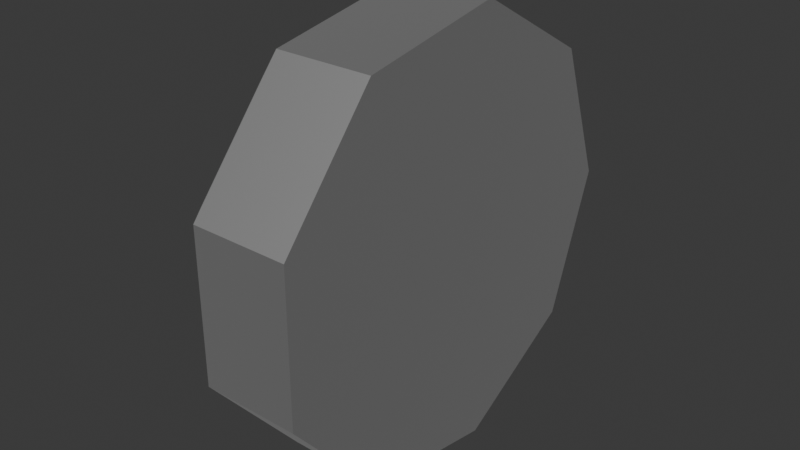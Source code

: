 # Source: WheelsTwo.blend  (saved by Blender 4.0.36; exported with 4.5.12 LTS)
import bpy
from mathutils import Matrix  # noqa: F401  (used for matrix-valued properties, if any)

bpy.ops.wm.read_factory_settings(use_empty=True)
scene = bpy.context.scene
scene.name = 'Scene'

# ---- collections
col_collection = bpy.data.collections.new('Collection'); scene.collection.children.link(col_collection)

# ---- materials (node trees are filled in below, after node groups)
mat_carpaint = bpy.data.materials.new('CarPaint')
mat_carpaint.use_transparent_shadow = False
mat_carpaint.roughness = 0.5528
mat_carpaint.specular_intensity = 1.0
mat_carpaint.metallic = 1.0
mat_carrubber = bpy.data.materials.new('CarRubber')
mat_carrubber.use_transparent_shadow = False
mat_carrubber.roughness = 0.5528
mat_carrubber.specular_intensity = 1.0
mat_carrubber.metallic = 1.0

# ---- material node trees
mat_carpaint.use_nodes = True; mat_carpaint.node_tree.nodes.clear()
_N = mat_carpaint.node_tree.nodes; _L = mat_carpaint.node_tree.links
n0 = _N.new('ShaderNodeBsdfPrincipled'); n0.name = 'Principled BSDF'; n0.location = (10, 300)
n0.inputs[1].default_value = 1.0
n0.inputs[2].default_value = 0.5528
n0.inputs[3].default_value = 1.45
n0.inputs[13].default_value = 1.0
n0.inputs[27].default_value = (0.0, 0.0, 0.0, 1.0)
n0.inputs[28].default_value = 1.0
n1 = _N.new('ShaderNodeOutputMaterial'); n1.name = 'Material Output'; n1.location = (300, 300)
n2 = _N.new('ShaderNodeNormalMap'); n2.name = 'Normal Map'; n2.location = (-300, -300)
n2.label = 'Normal/Map'
_L.new(n0.outputs[0], n1.inputs[0])
_L.new(n2.outputs[0], n0.inputs[5])
n1.is_active_output = True
mat_carrubber.use_nodes = True; mat_carrubber.node_tree.nodes.clear()
_N = mat_carrubber.node_tree.nodes; _L = mat_carrubber.node_tree.links
n0 = _N.new('ShaderNodeBsdfPrincipled'); n0.name = 'Principled BSDF'; n0.location = (10, 300)
n0.inputs[1].default_value = 1.0
n0.inputs[2].default_value = 0.5528
n0.inputs[3].default_value = 1.45
n0.inputs[13].default_value = 1.0
n0.inputs[27].default_value = (0.0, 0.0, 0.0, 1.0)
n0.inputs[28].default_value = 1.0
n1 = _N.new('ShaderNodeOutputMaterial'); n1.name = 'Material Output'; n1.location = (300, 300)
n2 = _N.new('ShaderNodeNormalMap'); n2.name = 'Normal Map'; n2.location = (-300, -300)
n2.label = 'Normal/Map'
_L.new(n0.outputs[0], n1.inputs[0])
_L.new(n2.outputs[0], n0.inputs[5])
n1.is_active_output = True

# ---- world
world_world = bpy.data.worlds.new('World'); scene.world = world_world
world_world.use_nodes = True; world_world.node_tree.nodes.clear()
_N = world_world.node_tree.nodes; _L = world_world.node_tree.links
n0 = _N.new('ShaderNodeOutputWorld'); n0.name = 'World Output'; n0.location = (300, 300)
n1 = _N.new('ShaderNodeBackground'); n1.name = 'Background'; n1.location = (10, 300)
n1.inputs[0].default_value = (0.05088, 0.05088, 0.05088, 1.0)
_L.new(n1.outputs[0], n0.inputs[0])
n0.is_active_output = True
world_world.color = (0.05088, 0.05088, 0.05088)
world_world.use_sun_shadow = False
world_world.sun_shadow_jitter_overblur = 0.0

# ---- meshes
me_cylinder_034 = bpy.data.meshes.new('Cylinder.034')
me_cylinder_034.from_pydata([(0.1645, 0.3749, -2.771e-08), (-0.001961, 0.3749, -2.049e-08), (0.1645, 0.2872, -0.2409), (-0.001961, 0.2872, -0.2409), (0.1645, 0.06509, -0.3692), (-0.001961, 0.06509, -0.3692), (0.1645, -0.1874, -0.3246), (-0.001961, -0.1874, -0.3246), (0.1645, -0.3522, -0.1282), (-0.001961, -0.3522, -0.1282), (0.1645, -0.3522, 0.1282), (-0.001961, -0.3522, 0.1282), (0.1645, -0.1874, 0.3246), (-0.001961, -0.1874, 0.3246), (0.1645, 0.06509, 0.3692), (-0.001961, 0.06509, 0.3692), (0.1645, 0.2872, 0.2409), (-0.001961, 0.2872, 0.2409), (-0.07351, 0.2284, -0.1916), (-0.07351, 0.2981, -1.327e-08), (-0.07351, 0.05177, -0.2936), (-0.07351, -0.1491, -0.2582), (-0.07351, -0.2801, -0.102), (-0.07351, -0.2801, 0.102), (-0.07351, -0.1491, 0.2582), (-0.07351, 0.05177, 0.2936), (-0.07351, 0.2284, 0.1916), (-0.0537, 0.1911, -0.1603), (-0.0537, 0.2495, -1.234e-08), (-0.0537, 0.04332, -0.2457), (-0.0537, -0.1247, -0.216), (-0.0537, -0.2344, -0.08532), (-0.0537, -0.2344, 0.08532), (-0.0537, -0.1247, 0.216), (-0.0537, 0.04332, 0.2457), (-0.0537, 0.1911, 0.1603), (-0.03101, 0.07782, -0.0653), (-0.03101, 0.1016, -2.328e-09), (-0.03101, 0.01764, -0.1), (-0.03101, -0.05079, -0.08797), (-0.03101, -0.09546, -0.03474), (-0.03101, -0.09546, 0.03474), (-0.03101, -0.05079, 0.08797), (-0.03101, 0.01764, 0.1), (-0.03101, 0.07782, 0.0653), (-0.002034, 0.1911, -0.1603), (-0.002034, 0.2495, -1.467e-08), (-0.002034, 0.04332, -0.2457), (-0.002034, -0.1247, -0.216), (-0.002034, -0.2344, -0.08532), (-0.002034, -0.2344, 0.08532), (-0.002034, -0.1247, 0.216), (-0.002034, 0.04332, 0.2457), (-0.002034, 0.1911, 0.1603), (-0.002034, 0.09475, -0.07951), (-0.002034, 0.1237, -5.122e-09), (-0.002034, 0.02148, -0.1218), (-0.002034, 0.0, 3.027e-09), (-0.002034, 0.09475, 0.07951), (-0.002034, -0.06184, -0.1071), (-0.002034, -0.1162, -0.0423), (-0.002034, -0.1162, 0.0423), (-0.002034, -0.06184, 0.1071), (-0.002034, 0.02148, 0.1218)], [], [(0, 2, 3, 1), (2, 4, 5, 3), (4, 6, 7, 5), (6, 8, 9, 7), (8, 10, 11, 9), (10, 12, 13, 11), (12, 14, 15, 13), (17, 26, 25, 15), (14, 16, 17, 15), (16, 0, 1, 17), (0, 16, 14, 12, 10, 8, 6, 4, 2), (22, 31, 30, 21), (15, 25, 24, 13), (13, 24, 23, 11), (11, 23, 22, 9), (9, 22, 21, 7), (3, 18, 19, 1), (7, 21, 20, 5), (5, 20, 18, 3), (1, 19, 26, 17), (42, 62, 63, 43), (18, 27, 28, 19), (26, 35, 34, 25), (23, 32, 31, 22), (20, 29, 27, 18), (19, 28, 35, 26), (24, 33, 32, 23), (21, 30, 29, 20), (25, 34, 33, 24), (36, 38, 39, 40, 41, 42, 43, 44, 37), (29, 47, 45, 27), (41, 61, 62, 42), (28, 46, 53, 35), (27, 45, 46, 28), (40, 60, 61, 41), (35, 53, 52, 34), (39, 59, 60, 40), (34, 52, 51, 33), (45, 57, 46), (53, 57, 52), (50, 57, 49), (47, 57, 45), (46, 57, 53), (51, 57, 50), (48, 57, 47), (52, 57, 51), (49, 57, 48), (30, 48, 47, 29), (43, 63, 58, 44), (31, 49, 48, 30), (37, 55, 54, 36), (44, 58, 55, 37), (32, 50, 49, 31), (36, 54, 56, 38), (33, 51, 50, 32), (38, 56, 59, 39)])
me_cylinder_034.polygons.foreach_set('use_smooth', [True] * 56)
me_cylinder_034.polygons.foreach_set('material_index', [1, 1, 1, 1, 1, 1, 1, 1, 1, 1, 1, 1, 1, 1, 1, 1, 1, 1, 1, 1, 0, 1, 1, 1, 1, 1, 1, 1, 1, 0, 1, 0, 1, 1, 0, 1, 0, 1, 0, 0, 0, 0, 0, 0, 0, 0, 0, 1, 0, 1, 0, 0, 1, 0, 1, 0])
_k = set([(0, 1), (0, 2), (0, 16), (1, 3), (1, 17), (1, 19), (2, 3), (2, 4), (3, 5), (3, 18), (4, 5), (4, 6), (5, 7), (5, 20), (6, 7), (6, 8), (7, 9), (7, 21), (8, 9), (8, 10), (9, 11), (9, 22), (10, 11), (10, 12), (11, 13), (11, 23), (12, 13), (12, 14), (13, 15), (13, 24), (14, 15), (14, 16), (15, 17), (15, 25), (16, 17), (17, 26), (18, 19), (18, 20), (18, 27), (19, 26), (19, 28), (20, 21), (20, 29), (21, 22), (21, 30), (22, 23), (22, 31), (23, 24), (23, 32), (24, 25), (24, 33), (25, 26), (25, 34), (26, 35), (27, 28), (27, 29), (27, 45), (28, 35), (28, 46), (29, 30), (29, 47), (30, 31), (30, 48), (31, 32), (31, 49), (32, 33), (32, 50), (33, 34), (33, 51), (34, 35), (34, 52), (35, 53), (36, 37), (36, 38), (36, 54), (37, 44), (37, 55), (38, 39), (38, 56), (39, 40), (39, 59), (40, 41), (40, 60), (41, 42), (41, 61), (42, 43), (42, 62), (43, 44), (43, 63), (44, 58), (45, 46), (45, 47), (46, 53), (47, 48), (48, 49), (49, 50), (50, 51), (51, 52), (52, 53)])
me_cylinder_034.attributes.new('sharp_edge', 'BOOLEAN', 'EDGE').data.foreach_set('value', [ (min(e.vertices), max(e.vertices)) in _k for e in me_cylinder_034.edges])
_uv = me_cylinder_034.uv_layers.new(name='UVMap')
_uv.uv.foreach_set('vector', [0.6181, 0.8872, 0.6181, 0.8872, 0.6181, 0.8872, 0.6181, 0.8872, 0.6181, 0.8872, 0.6181, 0.8872, 0.6181, 0.8872, 0.6181, 0.8872, 0.6181, 0.8872, 0.6181, 0.8872, 0.6181, 0.8872, 0.6181, 0.8872, 0.6181, 0.8872, 0.6181, 0.8872, 0.6181, 0.8872, 0.6181, 0.8872, 0.6181, 0.8872, 0.6181, 0.8872, 0.6181, 0.8872, 0.6181, 0.8872, 0.6181, 0.8872, 0.6181, 0.8872, 0.6181, 0.8872, 0.6181, 0.8872, 0.6181, 0.8872, 0.6181, 0.8872, 0.6181, 0.8872, 0.6181, 0.8872, 0.6181, 0.8872, 0.6181, 0.8872, 0.6181, 0.8872, 0.6181, 0.8872, 0.6181, 0.8872, 0.6181, 0.8872, 0.6181, 0.8872, 0.6181, 0.8872, 0.6181, 0.8872, 0.6181, 0.8872, 0.6181, 0.8872, 0.6181, 0.8872, 0.6181, 0.8872, 0.6181, 0.8872, 0.6181, 0.8872, 0.6181, 0.8872, 0.6181, 0.8872, 0.6181, 0.8872, 0.6181, 0.8872, 0.6181, 0.8872, 0.6181, 0.8872, 0.6181, 0.8872, 0.6181, 0.8872, 0.6181, 0.8872, 0.6181, 0.8872, 0.6181, 0.8872, 0.6181, 0.8872, 0.6181, 0.8872, 0.6181, 0.8872, 0.6181, 0.8872, 0.6181, 0.8872, 0.6181, 0.8872, 0.6181, 0.8872, 0.6181, 0.8872, 0.6181, 0.8872, 0.6181, 0.8872, 0.6181, 0.8872, 0.6181, 0.8872, 0.6181, 0.8872, 0.6181, 0.8872, 0.6181, 0.8872, 0.6181, 0.8872, 0.6181, 0.8872, 0.6181, 0.8872, 0.6181, 0.8872, 0.6181, 0.8872, 0.6181, 0.8872, 0.6181, 0.8872, 0.6181, 0.8872, 0.6181, 0.8872, 0.6181, 0.8872, 0.6181, 0.8872, 0.6181, 0.8872, 0.6181, 0.8872, 0.6181, 0.8872, 0.6181, 0.8872, 0.6181, 0.8872, 0.874, 0.8675, 0.874, 0.8675, 0.874, 0.8675, 0.874, 0.8675, 0.6181, 0.8872, 0.6181, 0.8872, 0.6181, 0.8872, 0.6181, 0.8872, 0.6181, 0.8872, 0.6181, 0.8872, 0.6181, 0.8872, 0.6181, 0.8872, 0.6181, 0.8872, 0.6181, 0.8872, 0.6181, 0.8872, 0.6181, 0.8872, 0.6181, 0.8872, 0.6181, 0.8872, 0.6181, 0.8872, 0.6181, 0.8872, 0.6181, 0.8872, 0.6181, 0.8872, 0.6181, 0.8872, 0.6181, 0.8872, 0.6181, 0.8872, 0.6181, 0.8872, 0.6181, 0.8872, 0.6181, 0.8872, 0.6181, 0.8872, 0.6181, 0.8872, 0.6181, 0.8872, 0.6181, 0.8872, 0.6181, 0.8872, 0.6181, 0.8872, 0.6181, 0.8872, 0.6181, 0.8872, 0.874, 0.8675, 0.874, 0.8675, 0.874, 0.8675, 0.874, 0.8675, 0.874, 0.8675, 0.874, 0.8675, 0.874, 0.8675, 0.874, 0.8675, 0.874, 0.8675, 0.6181, 0.8872, 0.6181, 0.8872, 0.6181, 0.8872, 0.6181, 0.8872, 0.874, 0.8675, 0.874, 0.8675, 0.874, 0.8675, 0.874, 0.8675, 0.6181, 0.8872, 0.6181, 0.8872, 0.6181, 0.8872, 0.6181, 0.8872, 0.6181, 0.8872, 0.6181, 0.8872, 0.6181, 0.8872, 0.6181, 0.8872, 0.874, 0.8675, 0.874, 0.8675, 0.874, 0.8675, 0.874, 0.8675, 0.6181, 0.8872, 0.6181, 0.8872, 0.6181, 0.8872, 0.6181, 0.8872, 0.874, 0.8675, 0.874, 0.8675, 0.874, 0.8675, 0.874, 0.8675, 0.6181, 0.8872, 0.6181, 0.8872, 0.6181, 0.8872, 0.6181, 0.8872, 0.874, 0.8675, 0.874, 0.8675, 0.874, 0.8675, 0.874, 0.8675, 0.874, 0.8675, 0.874, 0.8675, 0.874, 0.8675, 0.874, 0.8675, 0.874, 0.8675, 0.874, 0.8675, 0.874, 0.8675, 0.874, 0.8675, 0.874, 0.8675, 0.874, 0.8675, 0.874, 0.8675, 0.874, 0.8675, 0.874, 0.8675, 0.874, 0.8675, 0.874, 0.8675, 0.874, 0.8675, 0.874, 0.8675, 0.874, 0.8675, 0.874, 0.8675, 0.874, 0.8675, 0.874, 0.8675, 0.874, 0.8675, 0.874, 0.8675, 0.6181, 0.8872, 0.6181, 0.8872, 0.6181, 0.8872, 0.6181, 0.8872, 0.874, 0.8675, 0.874, 0.8675, 0.874, 0.8675, 0.874, 0.8675, 0.6181, 0.8872, 0.6181, 0.8872, 0.6181, 0.8872, 0.6181, 0.8872, 0.874, 0.8675, 0.874, 0.8675, 0.874, 0.8675, 0.874, 0.8675, 0.874, 0.8675, 0.874, 0.8675, 0.874, 0.8675, 0.874, 0.8675, 0.6181, 0.8872, 0.6181, 0.8872, 0.6181, 0.8872, 0.6181, 0.8872, 0.874, 0.8675, 0.874, 0.8675, 0.874, 0.8675, 0.874, 0.8675, 0.6181, 0.8872, 0.6181, 0.8872, 0.6181, 0.8872, 0.6181, 0.8872, 0.874, 0.8675, 0.874, 0.8675, 0.874, 0.8675, 0.874, 0.8675])
me_cylinder_034.materials.append(mat_carpaint)
me_cylinder_034.materials.append(mat_carrubber)
me_cylinder_034.update()
me_cylinder_034.normals_split_custom_set([tuple(v) for v in zip(*[iter([-2.182e-08, 0.9397, -0.342, -2.182e-08, 0.9397, -0.342, -2.182e-08, 0.9397, -0.342, -2.182e-08, 0.9397, -0.342, 0.0, 0.5, -0.866, 0.0, 0.5, -0.866, 0.0, 0.5, -0.866, 0.0, 0.5, -0.866, 0.0, -0.1736, -0.9848, 0.0, -0.1736, -0.9848, 0.0, -0.1736, -0.9848, 0.0, -0.1736, -0.9848, 0.0, -0.766, -0.6428, 0.0, -0.766, -0.6428, 0.0, -0.766, -0.6428, 0.0, -0.766, -0.6428, 0.0, -1.0, 0.0, 0.0, -1.0, 0.0, 0.0, -1.0, 0.0, 0.0, -1.0, 0.0, 0.0, -0.766, 0.6428, 0.0, -0.766, 0.6428, 0.0, -0.766, 0.6428, 0.0, -0.766, 0.6428, 0.0, -0.1736, 0.9848, 0.0, -0.1736, 0.9848, 0.0, -0.1736, 0.9848, 0.0, -0.1736, 0.9848, -0.7098, 0.3522, 0.61, -0.7098, 0.3522, 0.61, -0.7098, 0.3522, 0.61, -0.7098, 0.3522, 0.61, 0.0, 0.5, 0.866, 0.0, 0.5, 0.866, 0.0, 0.5, 0.866, 0.0, 0.5, 0.866, 3.492e-07, 0.9397, 0.342, 3.492e-07, 0.9397, 0.342, 3.492e-07, 0.9397, 0.342, 3.492e-07, 0.9397, 0.342, 1.0, -1.375e-08, 0.0, 1.0, -1.375e-08, 0.0, 1.0, -1.375e-08, 0.0, 1.0, -1.375e-08, 0.0, 1.0, -1.375e-08, 0.0, 1.0, -1.375e-08, 0.0, 1.0, -1.375e-08, 0.0, 1.0, -1.375e-08, 0.0, 1.0, -1.375e-08, 0.0, -0.9176, 0.3045, 0.2555, -0.9176, 0.3045, 0.2555, -0.9176, 0.3045, 0.2555, -0.9176, 0.3045, 0.2555, -0.7098, -0.1223, 0.6937, -0.7098, -0.1223, 0.6937, -0.7098, -0.1223, 0.6937, -0.7098, -0.1223, 0.6937, -0.7098, -0.5396, 0.4528, -0.7098, -0.5396, 0.4528, -0.7098, -0.5396, 0.4528, -0.7098, -0.5396, 0.4528, -0.7098, -0.7044, 0.0, -0.7098, -0.7044, 0.0, -0.7098, -0.7044, 0.0, -0.7098, -0.7044, 0.0, -0.7098, -0.5396, -0.4528, -0.7098, -0.5396, -0.4528, -0.7098, -0.5396, -0.4528, -0.7098, -0.5396, -0.4528, -0.7098, 0.6619, -0.2409, -0.7098, 0.6619, -0.2409, -0.7098, 0.6619, -0.2409, -0.7098, 0.6619, -0.2409, -0.7098, -0.1223, -0.6937, -0.7098, -0.1223, -0.6937, -0.7098, -0.1223, -0.6937, -0.7098, -0.1223, -0.6937, -0.7098, 0.3522, -0.61, -0.7098, 0.3522, -0.61, -0.7098, 0.3522, -0.61, -0.7098, 0.3522, -0.61, -0.7098, 0.6619, 0.2409, -0.7098, 0.6619, 0.2409, -0.7098, 0.6619, 0.2409, -0.7098, 0.6619, 0.2409, -0.5826, -0.1411, 0.8004, -0.5826, -0.1411, 0.8004, -0.5826, -0.1411, 0.8004, -0.5826, -0.1411, 0.8004, -0.9176, -0.3735, 0.1359, -0.9176, -0.3735, 0.1359, -0.9176, -0.3735, 0.1359, -0.9176, -0.3735, 0.1359, -0.9176, -0.1987, -0.3442, -0.9176, -0.1987, -0.3442, -0.9176, -0.1987, -0.3442, -0.9176, -0.1987, -0.3442, -0.9176, 0.3974, 1.497e-07, -0.9176, 0.3974, 1.497e-07, -0.9176, 0.3974, 1.497e-07, -0.9176, 0.3974, 1.497e-07, -0.9176, -0.1987, 0.3442, -0.9176, -0.1987, 0.3442, -0.9176, -0.1987, 0.3442, -0.9176, -0.1987, 0.3442, -0.9176, -0.3735, -0.1359, -0.9176, -0.3735, -0.1359, -0.9176, -0.3735, -0.1359, -0.9176, -0.3735, -0.1359, -0.9176, 0.3045, -0.2555, -0.9176, 0.3045, -0.2555, -0.9176, 0.3045, -0.2555, -0.9176, 0.3045, -0.2555, -0.9176, 0.06902, 0.3914, -0.9176, 0.06902, 0.3914, -0.9176, 0.06902, 0.3914, -0.9176, 0.06902, 0.3914, -0.9176, 0.06902, -0.3914, -0.9176, 0.06902, -0.3914, -0.9176, 0.06902, -0.3914, -0.9176, 0.06902, -0.3914, -1.0, 1.014e-07, 8.381e-08, -1.0, 1.014e-07, 8.381e-08, -1.0, 1.014e-07, 8.381e-08, -1.0, 1.014e-07, 8.381e-08, -1.0, 1.014e-07, 8.381e-08, -1.0, 1.014e-07, 8.381e-08, -1.0, 1.014e-07, 8.381e-08, -1.0, 1.014e-07, 8.381e-08, -1.0, 1.014e-07, 8.381e-08, 0.0, -0.5, 0.866, 0.0, -0.5, 0.866, 0.0, -0.5, 0.866, 0.0, -0.5, 0.866, -0.5826, -0.6226, 0.5224, -0.5826, -0.6226, 0.5224, -0.5826, -0.6226, 0.5224, -0.5826, -0.6226, 0.5224, 0.0, -0.9397, -0.342, 0.0, -0.9397, -0.342, 0.0, -0.9397, -0.342, 0.0, -0.9397, -0.342, 0.0, -0.9397, 0.342, 0.0, -0.9397, 0.342, 0.0, -0.9397, 0.342, 0.0, -0.9397, 0.342, -0.5826, -0.8127, 6.781e-07, -0.5826, -0.8127, 6.781e-07, -0.5826, -0.8127, 6.781e-07, -0.5826, -0.8127, 6.781e-07, 0.0, -0.5, -0.866, 0.0, -0.5, -0.866, 0.0, -0.5, -0.866, 0.0, -0.5, -0.866, -0.5826, -0.6226, -0.5224, -0.5826, -0.6226, -0.5224, -0.5826, -0.6226, -0.5224, -0.5826, -0.6226, -0.5224, 0.0, 0.1736, -0.9848, 0.0, 0.1736, -0.9848, 0.0, 0.1736, -0.9848, 0.0, 0.1736, -0.9848, -1.0, -2.388e-07, -2.848e-07, -1.0, -1.877e-07, -6.826e-08, -1.0, -4.782e-07, -3.717e-07, -1.0, -6.054e-07, -2.242e-08, -1.0, -1.877e-07, -6.826e-08, -1.0, -3.667e-07, 6.455e-08, -1.0, 3.638e-10, 0.0, -1.0, -1.877e-07, -6.826e-08, -1.0, -3.638e-10, 0.0, -1.0, 7.276e-10, 0.0, -1.0, -1.877e-07, -6.826e-08, -1.0, -2.388e-07, -2.848e-07, -1.0, -4.782e-07, -3.717e-07, -1.0, -1.877e-07, -6.826e-08, -1.0, -6.054e-07, -2.242e-08, -1.0, 0.0, 0.0, -1.0, -1.877e-07, -6.826e-08, -1.0, 3.638e-10, 0.0, -1.0, -7.276e-10, 0.0, -1.0, -1.877e-07, -6.826e-08, -1.0, 7.276e-10, 0.0, -1.0, -3.667e-07, 6.455e-08, -1.0, -1.877e-07, -6.826e-08, -1.0, 0.0, 0.0, -1.0, -3.638e-10, 0.0, -1.0, -1.877e-07, -6.826e-08, -1.0, -7.276e-10, 0.0, 0.0, 0.1736, 0.9848, 0.0, 0.1736, 0.9848, 0.0, 0.1736, 0.9848, 0.0, 0.1736, 0.9848, -0.5826, 0.4064, 0.7038, -0.5826, 0.4064, 0.7038, -0.5826, 0.4064, 0.7038, -0.5826, 0.4064, 0.7038, 0.0, 0.766, 0.6428, 0.0, 0.766, 0.6428, 0.0, 0.766, 0.6428, 0.0, 0.766, 0.6428, -0.5826, 0.7637, -0.278, -0.5826, 0.7637, -0.278, -0.5826, 0.7637, -0.278, -0.5826, 0.7637, -0.278, -0.5826, 0.7637, 0.278, -0.5826, 0.7637, 0.278, -0.5826, 0.7637, 0.278, -0.5826, 0.7637, 0.278, 0.0, 1.0, 0.0, 0.0, 1.0, 0.0, 0.0, 1.0, 0.0, 0.0, 1.0, 0.0, -0.5826, 0.4064, -0.7038, -0.5826, 0.4064, -0.7038, -0.5826, 0.4064, -0.7038, -0.5826, 0.4064, -0.7038, 0.0, 0.766, -0.6428, 0.0, 0.766, -0.6428, 0.0, 0.766, -0.6428, 0.0, 0.766, -0.6428, -0.5826, -0.1411, -0.8004, -0.5826, -0.1411, -0.8004, -0.5826, -0.1411, -0.8004, -0.5826, -0.1411, -0.8004])] * 3)])

# ---- objects
ob_wheel1_4 = bpy.data.objects.new('Wheel1-4', me_cylinder_034)

# ---- transforms, parenting, visibility, modifiers, constraints
ob_wheel1_4.location = (0.0, 0.0, 0.0)
ob_wheel1_4.color = (0.8, 0.8, 0.8, 1.0)

# ---- collection membership
col_collection.objects.link(ob_wheel1_4)

# ---- scene / render settings (as saved in the file)
scene.frame_start = 1; scene.frame_end = 250; scene.frame_set(1)
scene.render.engine = 'BLENDER_EEVEE_NEXT'
scene.cycles.sampling_pattern = 'TABULATED_SOBOL'
bpy.context.view_layer.update()

# ---- added for rendering (the .blend has no active camera and no usable light): camera, sun
cam_auto = bpy.data.cameras.new('AutoCamera')
cam_auto.lens = 50.0
cam_auto.sensor_width = 36.0
cam_auto.clip_end = 1000.0
ob_auto_camera = bpy.data.objects.new('AutoCamera', cam_auto)
scene.collection.objects.link(ob_auto_camera)
ob_auto_camera.location = (1.02919, -1.16914, 0.786964)
ob_auto_camera.rotation_euler = (1.09748, -7.21219e-08, 0.694738)
scene.camera = ob_auto_camera
light_auto_sun = bpy.data.lights.new('AutoSun', 'SUN')
light_auto_sun.energy = 3.0
light_auto_sun.angle = 0.0523599
ob_auto_sun = bpy.data.objects.new('AutoSun', light_auto_sun)
scene.collection.objects.link(ob_auto_sun)
ob_auto_sun.rotation_euler = (0.872665, 0.174533, 0.523599)
bpy.context.view_layer.update()
